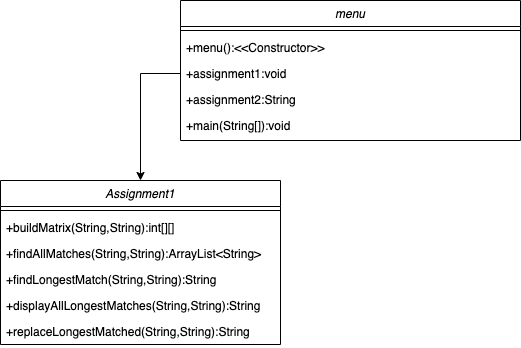

The diagram above was exported from draw.io. Its source (the exported page's mxGraphModel, read from the mxfile embedded in the PNG):
<mxGraphModel dx="786" dy="1687" grid="1" gridSize="10" guides="1" tooltips="1" connect="1" arrows="1" fold="1" page="1" pageScale="1" pageWidth="827" pageHeight="1169" math="0" shadow="0">
  <root>
    <mxCell id="WIyWlLk6GJQsqaUBKTNV-0" />
    <mxCell id="WIyWlLk6GJQsqaUBKTNV-1" parent="WIyWlLk6GJQsqaUBKTNV-0" />
    <mxCell id="zkfFHV4jXpPFQw0GAbJ--0" value="Assignment1" style="swimlane;fontStyle=2;align=center;verticalAlign=top;childLayout=stackLayout;horizontal=1;startSize=26;horizontalStack=0;resizeParent=1;resizeLast=0;collapsible=1;marginBottom=0;rounded=0;shadow=0;strokeWidth=1;" parent="WIyWlLk6GJQsqaUBKTNV-1" vertex="1">
      <mxGeometry x="40" y="160" width="280" height="164" as="geometry">
        <mxRectangle x="230" y="140" width="160" height="26" as="alternateBounds" />
      </mxGeometry>
    </mxCell>
    <mxCell id="zkfFHV4jXpPFQw0GAbJ--4" value="" style="line;html=1;strokeWidth=1;align=left;verticalAlign=middle;spacingTop=-1;spacingLeft=3;spacingRight=3;rotatable=0;labelPosition=right;points=[];portConstraint=eastwest;" parent="zkfFHV4jXpPFQw0GAbJ--0" vertex="1">
      <mxGeometry y="26" width="280" height="8" as="geometry" />
    </mxCell>
    <mxCell id="zkfFHV4jXpPFQw0GAbJ--5" value="+buildMatrix(String,String):int[][]" style="text;align=left;verticalAlign=top;spacingLeft=4;spacingRight=4;overflow=hidden;rotatable=0;points=[[0,0.5],[1,0.5]];portConstraint=eastwest;" parent="zkfFHV4jXpPFQw0GAbJ--0" vertex="1">
      <mxGeometry y="34" width="280" height="26" as="geometry" />
    </mxCell>
    <mxCell id="uD2Dqybe_2O4JEXG4fg7-0" value="+findAllMatches(String,String):ArrayList&lt;String&gt;" style="text;align=left;verticalAlign=top;spacingLeft=4;spacingRight=4;overflow=hidden;rotatable=0;points=[[0,0.5],[1,0.5]];portConstraint=eastwest;" parent="zkfFHV4jXpPFQw0GAbJ--0" vertex="1">
      <mxGeometry y="60" width="280" height="26" as="geometry" />
    </mxCell>
    <mxCell id="uD2Dqybe_2O4JEXG4fg7-1" value="+findLongestMatch(String,String):String" style="text;align=left;verticalAlign=top;spacingLeft=4;spacingRight=4;overflow=hidden;rotatable=0;points=[[0,0.5],[1,0.5]];portConstraint=eastwest;" parent="zkfFHV4jXpPFQw0GAbJ--0" vertex="1">
      <mxGeometry y="86" width="280" height="26" as="geometry" />
    </mxCell>
    <mxCell id="uD2Dqybe_2O4JEXG4fg7-2" value="+displayAllLongestMatches(String,String):String" style="text;align=left;verticalAlign=top;spacingLeft=4;spacingRight=4;overflow=hidden;rotatable=0;points=[[0,0.5],[1,0.5]];portConstraint=eastwest;" parent="zkfFHV4jXpPFQw0GAbJ--0" vertex="1">
      <mxGeometry y="112" width="280" height="26" as="geometry" />
    </mxCell>
    <mxCell id="uD2Dqybe_2O4JEXG4fg7-3" value="+replaceLongestMatched(String,String):String" style="text;align=left;verticalAlign=top;spacingLeft=4;spacingRight=4;overflow=hidden;rotatable=0;points=[[0,0.5],[1,0.5]];portConstraint=eastwest;" parent="zkfFHV4jXpPFQw0GAbJ--0" vertex="1">
      <mxGeometry y="138" width="280" height="26" as="geometry" />
    </mxCell>
    <mxCell id="uD2Dqybe_2O4JEXG4fg7-4" value="menu" style="swimlane;fontStyle=2;align=center;verticalAlign=top;childLayout=stackLayout;horizontal=1;startSize=26;horizontalStack=0;resizeParent=1;resizeLast=0;collapsible=1;marginBottom=0;rounded=0;shadow=0;strokeWidth=1;" parent="WIyWlLk6GJQsqaUBKTNV-1" vertex="1">
      <mxGeometry x="220" y="-20" width="340" height="140" as="geometry">
        <mxRectangle x="230" y="140" width="160" height="26" as="alternateBounds" />
      </mxGeometry>
    </mxCell>
    <mxCell id="uD2Dqybe_2O4JEXG4fg7-5" value="" style="line;html=1;strokeWidth=1;align=left;verticalAlign=middle;spacingTop=-1;spacingLeft=3;spacingRight=3;rotatable=0;labelPosition=right;points=[];portConstraint=eastwest;" parent="uD2Dqybe_2O4JEXG4fg7-4" vertex="1">
      <mxGeometry y="26" width="340" height="8" as="geometry" />
    </mxCell>
    <mxCell id="uD2Dqybe_2O4JEXG4fg7-6" value="+menu():&lt;&lt;Constructor&gt;&gt;" style="text;align=left;verticalAlign=top;spacingLeft=4;spacingRight=4;overflow=hidden;rotatable=0;points=[[0,0.5],[1,0.5]];portConstraint=eastwest;" parent="uD2Dqybe_2O4JEXG4fg7-4" vertex="1">
      <mxGeometry y="34" width="340" height="26" as="geometry" />
    </mxCell>
    <mxCell id="uD2Dqybe_2O4JEXG4fg7-10" value="+assignment1:void" style="text;align=left;verticalAlign=top;spacingLeft=4;spacingRight=4;overflow=hidden;rotatable=0;points=[[0,0.5],[1,0.5]];portConstraint=eastwest;" parent="uD2Dqybe_2O4JEXG4fg7-4" vertex="1">
      <mxGeometry y="60" width="340" height="26" as="geometry" />
    </mxCell>
    <mxCell id="uD2Dqybe_2O4JEXG4fg7-11" value="+assignment2:String" style="text;align=left;verticalAlign=top;spacingLeft=4;spacingRight=4;overflow=hidden;rotatable=0;points=[[0,0.5],[1,0.5]];portConstraint=eastwest;" parent="uD2Dqybe_2O4JEXG4fg7-4" vertex="1">
      <mxGeometry y="86" width="340" height="26" as="geometry" />
    </mxCell>
    <mxCell id="uD2Dqybe_2O4JEXG4fg7-12" value="+main(String[]):void" style="text;align=left;verticalAlign=top;spacingLeft=4;spacingRight=4;overflow=hidden;rotatable=0;points=[[0,0.5],[1,0.5]];portConstraint=eastwest;" parent="uD2Dqybe_2O4JEXG4fg7-4" vertex="1">
      <mxGeometry y="112" width="340" height="26" as="geometry" />
    </mxCell>
    <mxCell id="uD2Dqybe_2O4JEXG4fg7-13" style="edgeStyle=orthogonalEdgeStyle;rounded=0;orthogonalLoop=1;jettySize=auto;html=1;entryX=0.5;entryY=0;entryDx=0;entryDy=0;" parent="WIyWlLk6GJQsqaUBKTNV-1" source="uD2Dqybe_2O4JEXG4fg7-10" target="zkfFHV4jXpPFQw0GAbJ--0" edge="1">
      <mxGeometry relative="1" as="geometry" />
    </mxCell>
  </root>
</mxGraphModel>